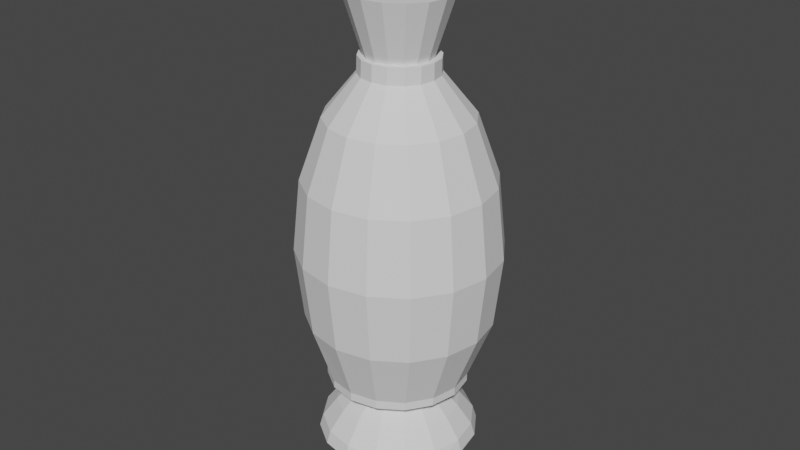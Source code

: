 # Source: bottleofsand.blend  (saved by Blender 3.5.10; exported with 4.5.12 LTS)
import bpy
from mathutils import Matrix  # noqa: F401  (used for matrix-valued properties, if any)

bpy.ops.wm.read_factory_settings(use_empty=True)
scene = bpy.context.scene
scene.name = 'Scene'

# ---- collections
col_collection = bpy.data.collections.new('Collection'); scene.collection.children.link(col_collection)

# ---- world
world_world = bpy.data.worlds.new('World'); scene.world = world_world
world_world.use_nodes = True; world_world.node_tree.nodes.clear()
_N = world_world.node_tree.nodes; _L = world_world.node_tree.links
n0 = _N.new('ShaderNodeOutputWorld'); n0.name = 'World Output'; n0.location = (300, 300)
n1 = _N.new('ShaderNodeBackground'); n1.name = 'Background'; n1.location = (10, 300)
n1.inputs[0].default_value = (0.05088, 0.05088, 0.05088, 1.0)
_L.new(n1.outputs[0], n0.inputs[0])
n0.is_active_output = True
world_world.color = (0.05088, 0.05088, 0.05088)
world_world.use_sun_shadow = False
world_world.sun_shadow_jitter_overblur = 0.0

# ---- meshes
me_cone_001 = bpy.data.meshes.new('Cone.001')
me_cone_001.from_pydata([(-1.11e-09, 0.009493, -0.0009917), (0.003633, 0.008771, -0.0009917), (0.006713, 0.006713, -0.0009917), (0.008771, 0.003633, -0.0009917), (0.009493, 4.336e-12, -0.0009917), (0.008771, -0.003633, -0.0009917), (0.006713, -0.006713, -0.0009917), (0.003633, -0.008771, -0.0009917), (-1.11e-09, -0.009493, -0.0009917), (-0.003633, -0.008771, -0.0009917), (-0.006713, -0.006713, -0.0009917), (-0.008771, -0.003633, -0.0009917), (-0.009493, 4.336e-12, -0.0009917), (-0.008771, 0.003633, -0.0009917), (-0.006713, 0.006713, -0.0009917), (-0.003633, 0.008771, -0.0009917), (0.0, 0.015, -0.015), (0.00574, 0.01386, -0.015), (0.01061, 0.01061, -0.015), (0.01386, 0.00574, -0.015), (0.015, 0.0, -0.015), (0.01386, -0.00574, -0.015), (0.01061, -0.01061, -0.015), (0.00574, -0.01386, -0.015), (0.0, -0.015, -0.015), (-0.00574, -0.01386, -0.015), (-0.01061, -0.01061, -0.015), (-0.01386, -0.00574, -0.015), (-0.015, 0.0, -0.015), (-0.01386, 0.00574, -0.015), (-0.01061, 0.01061, -0.015), (-0.00574, 0.01386, -0.015), (0.0, 0.015, -0.015), (0.00574, 0.01386, -0.015), (0.01061, 0.01061, -0.015), (0.01386, 0.00574, -0.015), (0.015, 0.0, -0.015), (0.01386, -0.00574, -0.015), (0.01061, -0.01061, -0.015), (0.00574, -0.01386, -0.015), (0.0, -0.015, -0.015), (-0.00574, -0.01386, -0.015), (-0.01061, -0.01061, -0.015), (-0.01386, -0.00574, -0.015), (-0.015, 0.0, -0.015), (-0.01386, 0.00574, -0.015), (-0.01061, 0.01061, -0.015), (-0.00574, 0.01386, -0.015), (-1.11e-09, 0.009493, -0.0009917), (0.003633, 0.008771, -0.0009917), (0.006713, 0.006713, -0.0009917), (0.008771, 0.003633, -0.0009917), (0.009493, 4.336e-12, -0.0009917), (0.008771, -0.003633, -0.0009917), (0.006713, -0.006713, -0.0009917), (0.003633, -0.008771, -0.0009917), (-1.11e-09, -0.009493, -0.0009917), (-0.003633, -0.008771, -0.0009917), (-0.006713, -0.006713, -0.0009917), (-0.008771, -0.003633, -0.0009917), (-0.009493, 4.336e-12, -0.0009917), (-0.008771, 0.003633, -0.0009917), (-0.006713, 0.006713, -0.0009917), (-0.003633, 0.008771, -0.0009917), (-1.11e-09, 0.009493, -0.0009917), (0.003633, 0.008771, -0.0009917), (0.006713, 0.006713, -0.0009917), (0.008771, 0.003633, -0.0009917), (0.009493, 4.336e-12, -0.0009917), (0.008771, -0.003633, -0.0009917), (0.006713, -0.006713, -0.0009917), (0.003633, -0.008771, -0.0009917), (-1.11e-09, -0.009493, -0.0009917), (-0.003633, -0.008771, -0.0009917), (-0.006713, -0.006713, -0.0009917), (-0.008771, -0.003633, -0.0009917), (-0.009493, 4.336e-12, -0.0009917), (-0.008771, 0.003633, -0.0009917), (-0.006713, 0.006713, -0.0009917), (-0.003633, 0.008771, -0.0009917), (-0.0001746, 0.0003028, 0.0028), (-0.0001472, 0.0003028, -0.001042), (-0.0001288, 0.01185, 0.002784), (-0.0001472, 0.01169, -0.001042), (-0.004413, 0.01099, 0.002767), (-0.004401, 0.01082, -0.001062), (-0.007998, 0.008499, 0.002745), (-0.008007, 0.008354, -0.001079), (-0.01044, 0.00466, 0.002751), (-0.01042, 0.00466, -0.001091), (-0.01129, 0.0003028, 0.002747), (-0.01126, 0.0003028, -0.001095), (-0.01048, -0.004176, 0.002846), (-0.01042, -0.004055, -0.001091), (-0.008044, -0.007935, 0.002812), (-0.008007, -0.007749, -0.001079), (-0.004412, -0.01045, 0.002934), (-0.004401, -0.01022, -0.001062), (-0.0001746, -0.01132, 0.002846), (-0.0001472, -0.01108, -0.001042), (0.004145, -0.01043, 0.002879), (0.004107, -0.01022, -0.001022), (0.007696, -0.00802, 0.002792), (0.007712, -0.007749, -0.001004), (0.01012, -0.004164, 0.002906), (0.01012, -0.004055, -0.0009926), (0.01102, 0.0002671, 0.002916), (0.01097, 0.0003028, -0.0009886), (0.01017, 0.004707, 0.002836), (0.01012, 0.00466, -0.0009927), (0.007754, 0.008486, 0.002824), (0.007712, 0.008354, -0.001004), (0.004113, 0.01098, 0.002788), (0.004106, 0.01082, -0.001021), (-0.0003108, 0.02827, 0.02676), (-0.0005523, 0.02827, 0.06067), (-0.004413, 0.01099, 0.002758), (-0.008104, 0.02007, 0.01235), (-0.01063, 0.02614, 0.02671), (-0.0116, 0.02827, 0.04366), (-0.01087, 0.02614, 0.06062), (-0.008059, 0.01988, 0.07496), (-0.008046, 0.008484, 0.002757), (-0.0148, 0.01543, 0.01231), (-0.01937, 0.02007, 0.02667), (-0.02106, 0.0217, 0.04362), (-0.01961, 0.02007, 0.06058), (-0.01474, 0.01533, 0.07494), (-0.01046, 0.004712, 0.00273), (-0.01927, 0.008474, 0.01229), (-0.02522, 0.01099, 0.02664), (-0.02739, 0.01187, 0.04359), (-0.02546, 0.01099, 0.06055), (-0.01929, 0.008359, 0.07492), (-0.01131, 0.0002734, 0.002726), (-0.02084, 0.0002734, 0.01229), (-0.02727, 0.0002734, 0.02663), (-0.02961, 0.0002734, 0.04358), (-0.02751, 0.0002734, 0.06054), (-0.02082, 3.525e-05, 0.07489), (-0.01046, -0.004165, 0.00273), (-0.01927, -0.007927, 0.01229), (-0.02522, -0.01044, 0.02664), (-0.02739, -0.01132, 0.04359), (-0.02546, -0.01044, 0.06055), (-0.01929, -0.008133, 0.07487), (-0.008036, -0.007928, 0.002741), (-0.0148, -0.01488, 0.01231), (-0.01937, -0.01952, 0.02667), (-0.02106, -0.02116, 0.04362), (-0.01961, -0.01952, 0.06058), (-0.01477, -0.01519, 0.07489), (-0.004413, -0.01044, 0.002758), (-0.008104, -0.01952, 0.01235), (-0.01063, -0.02559, 0.02671), (-0.0116, -0.02773, 0.04366), (-0.01087, -0.02559, 0.06062), (-0.008111, -0.01979, 0.07495), (-0.0001404, -0.01132, 0.002765), (-0.0002083, -0.02116, 0.01238), (-0.0003107, -0.02773, 0.02676), (-0.0004315, -0.03003, 0.04372), (-0.0005454, -0.02773, 0.06067), (-0.0002554, -0.02146, 0.07496), (0.00413, -0.01044, 0.002801), (0.007689, -0.01952, 0.01242), (0.01001, -0.02559, 0.02681), (0.01074, -0.02773, 0.04377), (0.009764, -0.02559, 0.06072), (0.007474, -0.01996, 0.07504), (0.007693, -0.00801, 0.002792), (0.01438, -0.01488, 0.01245), (0.01875, -0.01952, 0.02685), (0.0202, -0.02116, 0.04381), (0.01851, -0.01952, 0.06076), (0.01421, -0.01521, 0.07515), (0.01018, -0.004165, 0.002827), (0.01885, -0.007927, 0.01247), (0.0246, -0.01044, 0.02688), (0.02653, -0.01132, 0.04384), (0.02435, -0.01044, 0.06079), (0.01866, -0.008204, 0.07511), (0.01103, 0.0002734, 0.002832), (0.02042, 0.0002734, 0.01248), (0.02665, 0.0002735, 0.02689), (0.02875, 0.0002735, 0.04385), (0.02641, 0.0002735, 0.0608), (0.02022, 7.695e-06, 0.07508), (0.01018, 0.004712, 0.002828), (0.01885, 0.008474, 0.01247), (0.0246, 0.01099, 0.02688), (0.02653, 0.01187, 0.04384), (0.02435, 0.01099, 0.06079), (0.0187, 0.00828, 0.07503), (0.007756, 0.008475, 0.002816), (0.01438, 0.01543, 0.01245), (0.01875, 0.02007, 0.02685), (0.0202, 0.0217, 0.04381), (0.01851, 0.02007, 0.06076), (0.01421, 0.01518, 0.07508), (0.004134, 0.01099, 0.002799), (0.007687, 0.02007, 0.01242), (0.01001, 0.02614, 0.02681), (0.01074, 0.02827, 0.04377), (0.009764, 0.02614, 0.06072), (0.007522, 0.02001, 0.075), (-0.0001399, 0.01187, 0.002779), (-0.0002084, 0.0217, 0.01238), (-0.0004316, 0.03058, 0.04372), (-0.0003655, 0.02154, 0.07494), (-0.000293, 0.02148, 0.07697), (-0.000293, 0.02148, 0.07697), (-0.00814, 0.01984, 0.07693), (-0.01479, 0.01519, 0.0769), (-0.01924, 0.00822, 0.07687), (-0.02084, 7.775e-05, 0.07685), (-0.01912, -0.008234, 0.07697), (-0.01479, -0.01519, 0.0769), (-0.00814, -0.01984, 0.07693), (-0.000293, -0.02148, 0.07697), (0.007554, -0.01984, 0.077), (0.01421, -0.01519, 0.07703), (0.01865, -0.00822, 0.07706), (0.02021, 0.0, 0.07706), (0.01865, 0.00822, 0.07706), (0.01421, 0.01519, 0.07703), (0.007554, 0.01984, 0.077), (-0.00814, 0.01984, 0.07693), (-0.01479, 0.01519, 0.0769), (-0.01924, 0.00822, 0.07687), (-0.0208, 0.0, 0.07687), (-0.01924, -0.00822, 0.07687), (-0.01479, -0.01519, 0.0769), (-0.00814, -0.01984, 0.07693), (-0.000293, -0.02148, 0.07697), (0.007554, -0.01984, 0.077), (0.01421, -0.01519, 0.07703), (0.01865, -0.00822, 0.07706), (0.02021, 0.0, 0.07706), (0.01865, 0.00822, 0.07706), (0.01421, 0.01519, 0.07703), (0.007554, 0.01984, 0.077), (-0.0003472, 0.01888, 0.08457), (-0.0003231, 0.01462, 0.08118), (-0.005664, 0.01351, 0.08115), (-0.007245, 0.01744, 0.08453), (-0.01019, 0.01034, 0.08113), (-0.01309, 0.01335, 0.08451), (-0.01322, 0.005595, 0.08112), (-0.017, 0.007226, 0.08449), (-0.01428, 5.821e-11, 0.08111), (-0.01837, -2.91e-11, 0.08448), (-0.01322, -0.005595, 0.08112), (-0.017, -0.007226, 0.08449), (-0.01019, -0.01034, 0.08113), (-0.01309, -0.01335, 0.08451), (-0.005664, -0.01351, 0.08115), (-0.007245, -0.01744, 0.08453), (-0.0003231, -0.01462, 0.08118), (-0.0003472, -0.01888, 0.08457), (0.005018, -0.01351, 0.08121), (0.006551, -0.01744, 0.0846), (0.009545, -0.01034, 0.08123), (0.0124, -0.01335, 0.08463), (0.01257, -0.005595, 0.08124), (0.01631, -0.007226, 0.08465), (0.01363, 5.821e-11, 0.08125), (0.01768, -2.91e-11, 0.08465), (0.01257, 0.005595, 0.08124), (0.01631, 0.007226, 0.08465), (0.009545, 0.01034, 0.08123), (0.0124, 0.01335, 0.08463), (0.005018, 0.01351, 0.08121), (0.006551, 0.01744, 0.0846), (-0.0004015, 0.02444, 0.09219), (-0.00038, 0.02329, 0.08918), (-0.00889, 0.02152, 0.08914), (-0.009331, 0.02258, 0.09215), (-0.0161, 0.01647, 0.0891), (-0.0169, 0.01728, 0.09211), (-0.02092, 0.008915, 0.08908), (-0.02196, 0.009354, 0.09209), (-0.02262, 0.0, 0.08907), (-0.02373, 5.821e-11, 0.09208), (-0.02092, -0.008915, 0.08908), (-0.02235, -0.009438, 0.09209), (-0.0161, -0.01647, 0.0891), (-0.0169, -0.01728, 0.09211), (-0.00889, -0.02152, 0.08914), (-0.009331, -0.02258, 0.09215), (-0.00038, -0.02329, 0.08918), (-0.0004015, -0.02444, 0.09219), (0.00813, -0.02152, 0.08922), (0.008528, -0.02258, 0.09224), (0.01534, -0.01647, 0.08925), (0.0161, -0.01728, 0.09227), (0.02016, -0.008915, 0.08928), (0.02116, -0.009354, 0.0923), (0.02186, 0.0, 0.08929), (0.02293, -8.731e-11, 0.0923), (0.02016, 0.008915, 0.08928), (0.02116, 0.009354, 0.0923), (0.01534, 0.01647, 0.08925), (0.0161, 0.01728, 0.09227), (0.00813, 0.02152, 0.08922), (0.008528, 0.02258, 0.09224), (0.007554, 0.01984, 0.077), (-0.000293, 0.02148, 0.07697), (0.01421, 0.01519, 0.07703), (0.01865, 0.00822, 0.07706), (0.02021, 0.0, 0.07706), (0.01865, -0.00822, 0.07706), (0.01421, -0.01519, 0.07703), (0.007554, -0.01984, 0.077), (-0.000293, -0.02148, 0.07697), (-0.00814, -0.01984, 0.07693), (-0.01479, -0.01519, 0.0769), (-0.01924, -0.00822, 0.07687), (-0.0208, 0.0, 0.07687), (-0.01924, 0.00822, 0.07687), (-0.01479, 0.01519, 0.0769), (-0.00814, 0.01984, 0.07693), (0.007568, 0.01984, 0.07502), (-0.0002789, 0.02148, 0.07498), (0.01422, 0.01519, 0.07505), (0.01866, 0.00822, 0.07507), (0.02023, 0.0, 0.07508), (0.01866, -0.00822, 0.07507), (0.01422, -0.01519, 0.07505), (0.007568, -0.01984, 0.07502), (-0.0002789, -0.02148, 0.07498), (-0.008126, -0.01984, 0.07494), (-0.01478, -0.01519, 0.07491), (-0.01922, -0.00822, 0.07489), (-0.02078, 0.0, 0.07488), (-0.01922, 0.00822, 0.07489), (-0.01478, 0.01519, 0.07491), (-0.008126, 0.01984, 0.07494), (-0.0002789, -5.821e-11, 0.07498)], [], [(26, 27, 43, 42), (0, 1, 17, 16), (1, 2, 18, 17), (2, 3, 19, 18), (3, 4, 20, 19), (4, 5, 21, 20), (5, 6, 22, 21), (6, 7, 23, 22), (7, 8, 24, 23), (8, 9, 25, 24), (9, 10, 26, 25), (10, 11, 27, 26), (11, 12, 28, 27), (12, 13, 29, 28), (13, 14, 30, 29), (14, 15, 31, 30), (15, 0, 16, 31), (10, 9, 57, 58), (32, 33, 34, 35, 36, 37, 38, 39, 40, 41, 42, 43, 44, 45, 46, 47), (19, 20, 36, 35), (27, 28, 44, 43), (20, 21, 37, 36), (28, 29, 45, 44), (21, 22, 38, 37), (29, 30, 46, 45), (22, 23, 39, 38), (30, 31, 47, 46), (23, 24, 40, 39), (16, 17, 33, 32), (31, 16, 32, 47), (24, 25, 41, 40), (17, 18, 34, 33), (25, 26, 42, 41), (18, 19, 35, 34), (53, 52, 68, 69), (3, 2, 50, 51), (11, 10, 58, 59), (4, 3, 51, 52), (12, 11, 59, 60), (5, 4, 52, 53), (13, 12, 60, 61), (6, 5, 53, 54), (14, 13, 61, 62), (7, 6, 54, 55), (15, 14, 62, 63), (8, 7, 55, 56), (1, 0, 48, 49), (0, 15, 63, 48), (9, 8, 56, 57), (2, 1, 49, 50), (65, 64, 79, 78, 77, 76, 75, 74, 73, 72, 71, 70, 69, 68, 67, 66), (61, 60, 76, 77), (54, 53, 69, 70), (62, 61, 77, 78), (55, 54, 70, 71), (63, 62, 78, 79), (56, 55, 71, 72), (49, 48, 64, 65), (48, 63, 79, 64), (57, 56, 72, 73), (50, 49, 65, 66), (58, 57, 73, 74), (51, 50, 66, 67), (59, 58, 74, 75), (52, 51, 67, 68), (60, 59, 75, 76), (80, 82, 84), (81, 85, 83), (82, 83, 85, 84), (80, 84, 86), (81, 87, 85), (84, 85, 87, 86), (80, 86, 88), (81, 89, 87), (86, 87, 89, 88), (80, 88, 90), (81, 91, 89), (88, 89, 91, 90), (80, 90, 92), (81, 93, 91), (90, 91, 93, 92), (80, 92, 94), (81, 95, 93), (92, 93, 95, 94), (80, 94, 96), (81, 97, 95), (94, 95, 97, 96), (80, 96, 98), (81, 99, 97), (96, 97, 99, 98), (80, 98, 100), (81, 101, 99), (98, 99, 101, 100), (80, 100, 102), (81, 103, 101), (100, 101, 103, 102), (80, 102, 104), (81, 105, 103), (102, 103, 105, 104), (80, 104, 106), (81, 107, 105), (104, 105, 107, 106), (80, 106, 108), (81, 109, 107), (106, 107, 109, 108), (80, 108, 110), (81, 111, 109), (108, 109, 111, 110), (80, 110, 112), (81, 113, 111), (110, 111, 113, 112), (80, 112, 82), (81, 83, 113), (112, 113, 83, 82), (114, 207, 117, 118), (209, 115, 120, 121), (208, 114, 118, 119), (207, 206, 116, 117), (115, 208, 119, 120), (121, 120, 126, 127), (119, 118, 124, 125), (117, 116, 122, 123), (120, 119, 125, 126), (118, 117, 123, 124), (126, 125, 131, 132), (124, 123, 129, 130), (127, 126, 132, 133), (125, 124, 130, 131), (123, 122, 128, 129), (132, 131, 137, 138), (130, 129, 135, 136), (133, 132, 138, 139), (131, 130, 136, 137), (129, 128, 134, 135), (139, 138, 144, 145), (137, 136, 142, 143), (135, 134, 140, 141), (138, 137, 143, 144), (136, 135, 141, 142), (143, 142, 148, 149), (141, 140, 146, 147), (144, 143, 149, 150), (142, 141, 147, 148), (145, 144, 150, 151), (150, 149, 155, 156), (148, 147, 153, 154), (151, 150, 156, 157), (149, 148, 154, 155), (147, 146, 152, 153), (154, 153, 159, 160), (157, 156, 162, 163), (155, 154, 160, 161), (153, 152, 158, 159), (156, 155, 161, 162), (163, 162, 168, 169), (161, 160, 166, 167), (159, 158, 164, 165), (162, 161, 167, 168), (160, 159, 165, 166), (165, 164, 170, 171), (168, 167, 173, 174), (166, 165, 171, 172), (169, 168, 174, 175), (167, 166, 172, 173), (174, 173, 179, 180), (172, 171, 177, 178), (175, 174, 180, 181), (173, 172, 178, 179), (171, 170, 176, 177), (181, 180, 186, 187), (179, 178, 184, 185), (177, 176, 182, 183), (180, 179, 185, 186), (178, 177, 183, 184), (187, 186, 192, 193), (185, 184, 190, 191), (183, 182, 188, 189), (186, 185, 191, 192), (184, 183, 189, 190), (192, 191, 197, 198), (190, 189, 195, 196), (193, 192, 198, 199), (191, 190, 196, 197), (189, 188, 194, 195), (198, 197, 203, 204), (196, 195, 201, 202), (199, 198, 204, 205), (197, 196, 202, 203), (195, 194, 200, 201), (205, 204, 115, 209), (203, 202, 114, 208), (201, 200, 206, 207), (204, 203, 208, 115), (202, 201, 207, 114), (209, 121, 127, 133, 139, 145, 151, 157, 163, 169, 175, 181, 187, 193, 199, 205), (246, 244, 212, 213), (276, 245, 247, 278), (248, 246, 213, 214), (222, 221, 236, 237), (250, 248, 214, 215), (217, 216, 231, 232), (252, 250, 215, 216), (212, 211, 210, 227), (254, 252, 216, 217), (211, 226, 241, 210), (256, 254, 217, 218), (224, 223, 238, 239), (258, 256, 218, 219), (219, 218, 233, 234), (260, 258, 219, 220), (214, 213, 228, 229), (262, 260, 220, 221), (226, 225, 240, 241), (264, 262, 221, 222), (221, 220, 235, 236), (266, 264, 222, 223), (216, 215, 230, 231), (268, 266, 223, 224), (223, 222, 237, 238), (270, 268, 224, 225), (272, 270, 225, 226), (225, 224, 239, 240), (220, 219, 234, 235), (215, 214, 229, 230), (243, 272, 226, 211), (278, 247, 249, 280), (280, 249, 251, 282), (282, 251, 253, 284), (284, 253, 255, 286), (286, 255, 257, 288), (288, 257, 259, 290), (290, 259, 261, 292), (292, 261, 263, 294), (294, 263, 265, 296), (296, 265, 267, 298), (298, 267, 269, 300), (300, 269, 271, 302), (302, 271, 273, 304), (275, 242, 245, 276), (213, 212, 227, 228), (218, 217, 232, 233), (304, 273, 242, 275), (245, 242, 243, 244), (247, 245, 244, 246), (249, 247, 246, 248), (251, 249, 248, 250), (253, 251, 250, 252), (255, 253, 252, 254), (257, 255, 254, 256), (259, 257, 256, 258), (261, 259, 258, 260), (263, 261, 260, 262), (265, 263, 262, 264), (267, 265, 264, 266), (269, 267, 266, 268), (271, 269, 268, 270), (273, 271, 270, 272), (242, 273, 272, 243), (244, 243, 211, 212), (275, 276, 277, 274), (276, 278, 279, 277), (278, 280, 281, 279), (280, 282, 283, 281), (282, 284, 285, 283), (284, 286, 287, 285), (286, 288, 289, 287), (288, 290, 291, 289), (290, 292, 293, 291), (292, 294, 295, 293), (294, 296, 297, 295), (296, 298, 299, 297), (298, 300, 301, 299), (300, 302, 303, 301), (302, 304, 305, 303), (304, 275, 274, 305), (274, 277, 279, 281, 283, 285, 287, 289, 291, 293, 295, 297, 299, 301, 303, 305), (236, 235, 313, 312), (229, 228, 320, 319), (237, 236, 312, 311), (230, 229, 319, 318), (238, 237, 311, 310), (231, 230, 318, 317), (239, 238, 310, 309), (232, 231, 317, 316), (240, 239, 309, 308), (233, 232, 316, 315), (241, 240, 308, 306), (234, 233, 315, 314), (227, 210, 307, 321), (210, 241, 306, 307), (235, 234, 314, 313), (228, 227, 321, 320), (307, 306, 322, 323), (313, 314, 330, 329), (320, 321, 337, 336), (312, 313, 329, 328), (319, 320, 336, 335), (311, 312, 328, 327), (318, 319, 335, 334), (310, 311, 327, 326), (317, 318, 334, 333), (309, 310, 326, 325), (316, 317, 333, 332), (308, 309, 325, 324), (315, 316, 332, 331), (306, 308, 324, 322), (314, 315, 331, 330), (321, 307, 323, 337), (335, 336, 338), (336, 337, 338), (337, 323, 338), (323, 322, 338), (322, 324, 338), (324, 325, 338), (325, 326, 338), (326, 327, 338), (327, 328, 338), (328, 329, 338), (329, 330, 338), (330, 331, 338), (331, 332, 338), (332, 333, 338), (333, 334, 338), (334, 335, 338), (116, 206, 200, 194, 188, 182, 176, 170, 164, 158, 152, 146, 140, 134, 128, 122)])
_k = set([(121, 127), (121, 209), (127, 133), (133, 139), (139, 145), (145, 151), (151, 157), (157, 163), (163, 169), (169, 175), (175, 181), (181, 187), (187, 193), (193, 199), (199, 205), (205, 209)])
me_cone_001.attributes.new('sharp_edge', 'BOOLEAN', 'EDGE').data.foreach_set('value', [ (min(e.vertices), max(e.vertices)) in _k for e in me_cone_001.edges])
_uv = me_cone_001.uv_layers.new(name='UVMap')
_uv.uv.foreach_set('vector', [0.8263, 0.6393, 0.8283, 0.6406, 0.8283, 0.6406, 0.8263, 0.6393, 0.8579, 0.6979, 0.8351, 0.707, 0.8251, 0.6515, 0.8273, 0.6508, 0.8351, 0.707, 0.8105, 0.7065, 0.8229, 0.6512, 0.8251, 0.6515, 0.8105, 0.7065, 0.7884, 0.696, 0.8208, 0.65, 0.8229, 0.6512, 0.7884, 0.696, 0.7734, 0.6774, 0.8191, 0.6484, 0.8208, 0.65, 0.7734, 0.6774, 0.7668, 0.6551, 0.8182, 0.6462, 0.8191, 0.6484, 0.7668, 0.6551, 0.768, 0.6324, 0.8185, 0.6438, 0.8182, 0.6462, 0.768, 0.6324, 0.7771, 0.6118, 0.8198, 0.6418, 0.8185, 0.6438, 0.7771, 0.6118, 0.7932, 0.5961, 0.8217, 0.64, 0.8198, 0.6418, 0.7932, 0.5961, 0.8142, 0.5875, 0.8239, 0.6391, 0.8217, 0.64, 0.8142, 0.5875, 0.8372, 0.5874, 0.8263, 0.6393, 0.8239, 0.6391, 0.8372, 0.5874, 0.8586, 0.5963, 0.8283, 0.6406, 0.8263, 0.6393, 0.8586, 0.5963, 0.8752, 0.6128, 0.83, 0.6423, 0.8283, 0.6406, 0.8752, 0.6128, 0.8843, 0.6346, 0.8307, 0.6446, 0.83, 0.6423, 0.8843, 0.6346, 0.8843, 0.6586, 0.8303, 0.6469, 0.8307, 0.6446, 0.8843, 0.6586, 0.8751, 0.6808, 0.8289, 0.649, 0.8303, 0.6469, 0.8751, 0.6808, 0.8579, 0.6979, 0.8273, 0.6508, 0.8289, 0.649, 0.8372, 0.5874, 0.8142, 0.5875, 0.8142, 0.5874, 0.8372, 0.5874, 0.8273, 0.6508, 0.8251, 0.6515, 0.8229, 0.6512, 0.8208, 0.65, 0.8191, 0.6484, 0.8182, 0.6462, 0.8185, 0.6438, 0.8198, 0.6418, 0.8217, 0.64, 0.8239, 0.6391, 0.8263, 0.6393, 0.8283, 0.6406, 0.83, 0.6423, 0.8306, 0.6446, 0.8303, 0.6469, 0.8289, 0.649, 0.8208, 0.65, 0.8191, 0.6484, 0.8191, 0.6484, 0.8208, 0.65, 0.8283, 0.6406, 0.83, 0.6423, 0.83, 0.6423, 0.8283, 0.6406, 0.8191, 0.6484, 0.8182, 0.6462, 0.8182, 0.6462, 0.8191, 0.6484, 0.83, 0.6423, 0.8307, 0.6446, 0.8306, 0.6446, 0.83, 0.6423, 0.8182, 0.6462, 0.8185, 0.6438, 0.8185, 0.6438, 0.8182, 0.6462, 0.8307, 0.6446, 0.8303, 0.6469, 0.8303, 0.6469, 0.8306, 0.6446, 0.8185, 0.6438, 0.8198, 0.6418, 0.8198, 0.6418, 0.8185, 0.6438, 0.8303, 0.6469, 0.8289, 0.649, 0.8289, 0.649, 0.8303, 0.6469, 0.8198, 0.6418, 0.8217, 0.64, 0.8217, 0.64, 0.8198, 0.6418, 0.8273, 0.6508, 0.8251, 0.6515, 0.8251, 0.6515, 0.8273, 0.6508, 0.8289, 0.649, 0.8273, 0.6508, 0.8273, 0.6508, 0.8289, 0.649, 0.8217, 0.64, 0.8239, 0.6391, 0.8239, 0.6391, 0.8217, 0.64, 0.8251, 0.6515, 0.8229, 0.6512, 0.8229, 0.6512, 0.8251, 0.6515, 0.8239, 0.6391, 0.8263, 0.6393, 0.8263, 0.6393, 0.8239, 0.6391, 0.8229, 0.6512, 0.8208, 0.65, 0.8208, 0.65, 0.8229, 0.6512, 0.7668, 0.6551, 0.7733, 0.6774, 0.7733, 0.6774, 0.7668, 0.6551, 0.7884, 0.696, 0.8105, 0.7065, 0.8105, 0.7065, 0.7884, 0.696, 0.8586, 0.5963, 0.8372, 0.5874, 0.8372, 0.5874, 0.8587, 0.5963, 0.7734, 0.6774, 0.7884, 0.696, 0.7884, 0.696, 0.7733, 0.6774, 0.8752, 0.6128, 0.8586, 0.5963, 0.8587, 0.5963, 0.8752, 0.6128, 0.7668, 0.6551, 0.7734, 0.6774, 0.7733, 0.6774, 0.7668, 0.6551, 0.8843, 0.6346, 0.8752, 0.6128, 0.8752, 0.6128, 0.8843, 0.6346, 0.768, 0.6324, 0.7668, 0.6551, 0.7668, 0.6551, 0.7679, 0.6324, 0.8843, 0.6586, 0.8843, 0.6346, 0.8843, 0.6346, 0.8843, 0.6586, 0.7771, 0.6118, 0.768, 0.6324, 0.7679, 0.6324, 0.7771, 0.6118, 0.8751, 0.6808, 0.8843, 0.6586, 0.8843, 0.6586, 0.8751, 0.6808, 0.7932, 0.5961, 0.7771, 0.6118, 0.7771, 0.6118, 0.7931, 0.5961, 0.8351, 0.707, 0.8579, 0.6979, 0.8579, 0.6979, 0.8351, 0.7071, 0.8579, 0.6979, 0.8751, 0.6808, 0.8751, 0.6808, 0.8579, 0.6979, 0.8142, 0.5875, 0.7932, 0.5961, 0.7931, 0.5961, 0.8142, 0.5874, 0.8105, 0.7065, 0.8351, 0.707, 0.8351, 0.7071, 0.8105, 0.7065, 0.6695, 0.7876, 0.676, 0.794, 0.6795, 0.8025, 0.6795, 0.8116, 0.676, 0.82, 0.6695, 0.8265, 0.6611, 0.83, 0.6519, 0.83, 0.6435, 0.8265, 0.637, 0.82, 0.6335, 0.8116, 0.6335, 0.8025, 0.637, 0.794, 0.6435, 0.7876, 0.6519, 0.7841, 0.6611, 0.7841, 0.8843, 0.6346, 0.8752, 0.6128, 0.8753, 0.6127, 0.8844, 0.6346, 0.7679, 0.6324, 0.7668, 0.6551, 0.7668, 0.6551, 0.7679, 0.6324, 0.8843, 0.6586, 0.8843, 0.6346, 0.8844, 0.6346, 0.8844, 0.6586, 0.7771, 0.6118, 0.7679, 0.6324, 0.7679, 0.6324, 0.777, 0.6118, 0.8751, 0.6808, 0.8843, 0.6586, 0.8844, 0.6586, 0.8751, 0.6808, 0.7931, 0.5961, 0.7771, 0.6118, 0.777, 0.6118, 0.7931, 0.596, 0.8351, 0.7071, 0.8579, 0.6979, 0.8579, 0.6979, 0.8351, 0.7071, 0.8579, 0.6979, 0.8751, 0.6808, 0.8751, 0.6808, 0.8579, 0.6979, 0.8142, 0.5874, 0.7931, 0.5961, 0.7931, 0.596, 0.8142, 0.5874, 0.8105, 0.7065, 0.8351, 0.7071, 0.8351, 0.7071, 0.8105, 0.7065, 0.8372, 0.5874, 0.8142, 0.5874, 0.8142, 0.5874, 0.8372, 0.5874, 0.7884, 0.696, 0.8105, 0.7065, 0.8105, 0.7065, 0.7883, 0.6961, 0.8587, 0.5963, 0.8372, 0.5874, 0.8372, 0.5874, 0.8587, 0.5962, 0.7733, 0.6774, 0.7884, 0.696, 0.7883, 0.6961, 0.7733, 0.6774, 0.8752, 0.6128, 0.8587, 0.5963, 0.8587, 0.5962, 0.8753, 0.6127, 0.8121, 0.2339, 0.8184, 0.2585, 0.8086, 0.2593, 0.8028, 0.355, 0.7875, 0.3315, 0.7974, 0.3274, 0.8184, 0.2585, 0.8213, 0.27, 0.8064, 0.27, 0.8086, 0.2593, 0.8121, 0.2339, 0.8086, 0.2593, 0.7994, 0.256, 0.8028, 0.355, 0.78, 0.3392, 0.7875, 0.3315, 0.8086, 0.2593, 0.8064, 0.27, 0.7934, 0.2645, 0.7994, 0.256, 0.8121, 0.2339, 0.7994, 0.256, 0.7918, 0.2492, 0.8028, 0.355, 0.7759, 0.3493, 0.78, 0.3392, 0.7994, 0.256, 0.7934, 0.2645, 0.7839, 0.2551, 0.7918, 0.2492, 0.8121, 0.2339, 0.7918, 0.2492, 0.7876, 0.2401, 0.8028, 0.355, 0.7759, 0.3602, 0.7759, 0.3493, 0.7918, 0.2492, 0.7839, 0.2551, 0.7776, 0.2432, 0.7876, 0.2401, 0.8121, 0.2339, 0.7876, 0.2401, 0.787, 0.2298, 0.8028, 0.355, 0.78, 0.3704, 0.7759, 0.3602, 0.7876, 0.2401, 0.7776, 0.2432, 0.7759, 0.2292, 0.787, 0.2298, 0.8121, 0.2339, 0.787, 0.2298, 0.7902, 0.2201, 0.8028, 0.355, 0.7875, 0.3782, 0.78, 0.3704, 0.787, 0.2298, 0.7759, 0.2292, 0.7798, 0.215, 0.7902, 0.2201, 0.8121, 0.2339, 0.7902, 0.2201, 0.7972, 0.2129, 0.8028, 0.355, 0.7974, 0.3825, 0.7875, 0.3782, 0.7902, 0.2201, 0.7798, 0.215, 0.7895, 0.2028, 0.7972, 0.2129, 0.8121, 0.2339, 0.7972, 0.2129, 0.806, 0.2084, 0.8028, 0.355, 0.8081, 0.3826, 0.7974, 0.3825, 0.7972, 0.2129, 0.7895, 0.2028, 0.8038, 0.197, 0.806, 0.2084, 0.8121, 0.2339, 0.806, 0.2084, 0.8159, 0.2082, 0.8028, 0.355, 0.818, 0.3785, 0.8081, 0.3826, 0.806, 0.2084, 0.8038, 0.197, 0.8185, 0.1973, 0.8159, 0.2082, 0.8121, 0.2339, 0.8159, 0.2082, 0.825, 0.2115, 0.8028, 0.355, 0.8256, 0.3708, 0.818, 0.3785, 0.8159, 0.2082, 0.8185, 0.1973, 0.8316, 0.2031, 0.825, 0.2115, 0.8121, 0.2339, 0.825, 0.2115, 0.8322, 0.2188, 0.8028, 0.355, 0.8297, 0.3607, 0.8256, 0.3708, 0.825, 0.2115, 0.8316, 0.2031, 0.8414, 0.2132, 0.8322, 0.2188, 0.8121, 0.2339, 0.8322, 0.2188, 0.8364, 0.2279, 0.8028, 0.355, 0.8297, 0.3498, 0.8297, 0.3607, 0.8322, 0.2188, 0.8414, 0.2132, 0.8465, 0.226, 0.8364, 0.2279, 0.8121, 0.2339, 0.8364, 0.2279, 0.8371, 0.2379, 0.8028, 0.355, 0.8256, 0.3396, 0.8297, 0.3498, 0.8364, 0.2279, 0.8465, 0.226, 0.8467, 0.2392, 0.8371, 0.2379, 0.8121, 0.2339, 0.8371, 0.2379, 0.8337, 0.2471, 0.8028, 0.355, 0.818, 0.3318, 0.8256, 0.3396, 0.8371, 0.2379, 0.8467, 0.2392, 0.8429, 0.2519, 0.8337, 0.2471, 0.8121, 0.2339, 0.8337, 0.2471, 0.8272, 0.2545, 0.8028, 0.355, 0.8081, 0.3275, 0.818, 0.3318, 0.8337, 0.2471, 0.8429, 0.2519, 0.8343, 0.2628, 0.8272, 0.2545, 0.8121, 0.2339, 0.8272, 0.2545, 0.8184, 0.2585, 0.8028, 0.355, 0.7974, 0.3274, 0.8081, 0.3275, 0.8272, 0.2545, 0.8343, 0.2628, 0.8213, 0.27, 0.8184, 0.2585, 0.6371, 0.184, 0.6371, 0.1711, 0.6447, 0.1725, 0.6409, 0.1845, 0.637, 0.193, 0.6371, 0.1915, 0.6381, 0.1918, 0.6375, 0.1931, 0.6371, 0.1891, 0.6371, 0.184, 0.6409, 0.1845, 0.639, 0.1895, 0.6371, 0.1711, 0.6368, 0.0003162, 0.7052, 0.03061, 0.6447, 0.1725, 0.6371, 0.1915, 0.6371, 0.1891, 0.639, 0.1895, 0.6381, 0.1918, 0.6375, 0.1931, 0.6381, 0.1918, 0.639, 0.1925, 0.638, 0.1935, 0.639, 0.1895, 0.6409, 0.1845, 0.6443, 0.1869, 0.6408, 0.1906, 0.6447, 0.1725, 0.7052, 0.03061, 0.7524, 0.08008, 0.6525, 0.1769, 0.6381, 0.1918, 0.639, 0.1895, 0.6408, 0.1906, 0.639, 0.1925, 0.6409, 0.1845, 0.6447, 0.1725, 0.6525, 0.1769, 0.6443, 0.1869, 0.639, 0.1925, 0.6408, 0.1906, 0.642, 0.1925, 0.6396, 0.1935, 0.6443, 0.1869, 0.6525, 0.1769, 0.6583, 0.1847, 0.6466, 0.1905, 0.638, 0.1935, 0.639, 0.1925, 0.6396, 0.1935, 0.6383, 0.1941, 0.6408, 0.1906, 0.6443, 0.1869, 0.6466, 0.1905, 0.642, 0.1925, 0.6525, 0.1769, 0.7524, 0.08008, 0.7752, 0.1385, 0.6583, 0.1847, 0.6396, 0.1935, 0.642, 0.1925, 0.6425, 0.1947, 0.6398, 0.1947, 0.6466, 0.1905, 0.6583, 0.1847, 0.6602, 0.1947, 0.6474, 0.1947, 0.6383, 0.1941, 0.6396, 0.1935, 0.6398, 0.1947, 0.6384, 0.1948, 0.642, 0.1925, 0.6466, 0.1905, 0.6474, 0.1947, 0.6425, 0.1947, 0.6583, 0.1847, 0.7752, 0.1385, 0.7737, 0.1949, 0.6602, 0.1947, 0.6384, 0.1948, 0.6398, 0.1947, 0.6396, 0.1959, 0.6383, 0.1955, 0.6425, 0.1947, 0.6474, 0.1947, 0.6466, 0.199, 0.642, 0.197, 0.6602, 0.1947, 0.7737, 0.1949, 0.7752, 0.2515, 0.6583, 0.2048, 0.6398, 0.1947, 0.6425, 0.1947, 0.642, 0.197, 0.6396, 0.1959, 0.6474, 0.1947, 0.6602, 0.1947, 0.6583, 0.2048, 0.6466, 0.199, 0.642, 0.197, 0.6466, 0.199, 0.6443, 0.2026, 0.6407, 0.1988, 0.6583, 0.2048, 0.7752, 0.2515, 0.7526, 0.3101, 0.6525, 0.2125, 0.6396, 0.1959, 0.642, 0.197, 0.6407, 0.1988, 0.639, 0.197, 0.6466, 0.199, 0.6583, 0.2048, 0.6525, 0.2125, 0.6443, 0.2026, 0.6383, 0.1955, 0.6396, 0.1959, 0.639, 0.197, 0.6379, 0.196, 0.639, 0.197, 0.6407, 0.1988, 0.639, 0.2, 0.6381, 0.1977, 0.6443, 0.2026, 0.6525, 0.2125, 0.6447, 0.2169, 0.6409, 0.2049, 0.6379, 0.196, 0.639, 0.197, 0.6381, 0.1977, 0.6375, 0.1964, 0.6407, 0.1988, 0.6443, 0.2026, 0.6409, 0.2049, 0.639, 0.2, 0.6525, 0.2125, 0.7526, 0.3101, 0.7049, 0.3596, 0.6447, 0.2169, 0.6409, 0.2049, 0.6447, 0.2169, 0.6371, 0.2183, 0.6371, 0.2054, 0.6375, 0.1964, 0.6381, 0.1977, 0.637, 0.1979, 0.6369, 0.1965, 0.639, 0.2, 0.6409, 0.2049, 0.6371, 0.2054, 0.6371, 0.2004, 0.6447, 0.2169, 0.7049, 0.3596, 0.6362, 0.3901, 0.6371, 0.2183, 0.6381, 0.1977, 0.639, 0.2, 0.6371, 0.2004, 0.637, 0.1979, 0.6369, 0.1965, 0.637, 0.1979, 0.6359, 0.1978, 0.6364, 0.1964, 0.6371, 0.2004, 0.6371, 0.2054, 0.6333, 0.2048, 0.6351, 0.2001, 0.6371, 0.2183, 0.6362, 0.3901, 0.568, 0.3584, 0.6296, 0.2169, 0.637, 0.1979, 0.6371, 0.2004, 0.6351, 0.2001, 0.6359, 0.1978, 0.6371, 0.2054, 0.6371, 0.2183, 0.6296, 0.2169, 0.6333, 0.2048, 0.6296, 0.2169, 0.568, 0.3584, 0.5227, 0.3099, 0.6219, 0.2126, 0.6359, 0.1978, 0.6351, 0.2001, 0.6333, 0.1989, 0.635, 0.1971, 0.6333, 0.2048, 0.6296, 0.2169, 0.6219, 0.2126, 0.6299, 0.2026, 0.6364, 0.1964, 0.6359, 0.1978, 0.635, 0.1971, 0.6359, 0.196, 0.6351, 0.2001, 0.6333, 0.2048, 0.6299, 0.2026, 0.6333, 0.1989, 0.635, 0.1971, 0.6333, 0.1989, 0.6321, 0.1971, 0.6344, 0.196, 0.6299, 0.2026, 0.6219, 0.2126, 0.6159, 0.2049, 0.6275, 0.1991, 0.6359, 0.196, 0.635, 0.1971, 0.6344, 0.196, 0.6356, 0.1955, 0.6333, 0.1989, 0.6299, 0.2026, 0.6275, 0.1991, 0.6321, 0.1971, 0.6219, 0.2126, 0.5227, 0.3099, 0.5003, 0.2503, 0.6159, 0.2049, 0.6356, 0.1955, 0.6344, 0.196, 0.6342, 0.1947, 0.6355, 0.1948, 0.6321, 0.1971, 0.6275, 0.1991, 0.6268, 0.1947, 0.6316, 0.1947, 0.6159, 0.2049, 0.5003, 0.2503, 0.502, 0.1947, 0.614, 0.1948, 0.6344, 0.196, 0.6321, 0.1971, 0.6316, 0.1947, 0.6342, 0.1947, 0.6275, 0.1991, 0.6159, 0.2049, 0.614, 0.1948, 0.6268, 0.1947, 0.6355, 0.1948, 0.6342, 0.1947, 0.6344, 0.1935, 0.6357, 0.1941, 0.6316, 0.1947, 0.6268, 0.1947, 0.6275, 0.1904, 0.6321, 0.1924, 0.614, 0.1948, 0.502, 0.1947, 0.5004, 0.139, 0.6159, 0.1846, 0.6342, 0.1947, 0.6316, 0.1947, 0.6321, 0.1924, 0.6344, 0.1935, 0.6268, 0.1947, 0.614, 0.1948, 0.6159, 0.1846, 0.6275, 0.1904, 0.6344, 0.1935, 0.6321, 0.1924, 0.6333, 0.1906, 0.635, 0.1925, 0.6275, 0.1904, 0.6159, 0.1846, 0.6218, 0.1768, 0.6299, 0.1869, 0.6357, 0.1941, 0.6344, 0.1935, 0.635, 0.1925, 0.636, 0.1935, 0.6321, 0.1924, 0.6275, 0.1904, 0.6299, 0.1869, 0.6333, 0.1906, 0.6159, 0.1846, 0.5004, 0.139, 0.5223, 0.08112, 0.6218, 0.1768, 0.635, 0.1925, 0.6333, 0.1906, 0.6351, 0.1894, 0.636, 0.1917, 0.6299, 0.1869, 0.6218, 0.1768, 0.6296, 0.1725, 0.6333, 0.1847, 0.636, 0.1935, 0.635, 0.1925, 0.636, 0.1917, 0.6364, 0.1931, 0.6333, 0.1906, 0.6299, 0.1869, 0.6333, 0.1847, 0.6351, 0.1894, 0.6218, 0.1768, 0.5223, 0.08112, 0.5688, 0.03157, 0.6296, 0.1725, 0.6364, 0.1931, 0.636, 0.1917, 0.6371, 0.1915, 0.637, 0.193, 0.6351, 0.1894, 0.6333, 0.1847, 0.6371, 0.184, 0.6371, 0.1891, 0.6296, 0.1725, 0.5688, 0.03157, 0.6368, 0.0003162, 0.6371, 0.1711, 0.636, 0.1917, 0.6351, 0.1894, 0.6371, 0.1891, 0.6371, 0.1915, 0.6333, 0.1847, 0.6296, 0.1725, 0.6371, 0.1711, 0.6371, 0.184, 0.637, 0.193, 0.6375, 0.1931, 0.638, 0.1935, 0.6383, 0.1941, 0.6384, 0.1948, 0.6383, 0.1955, 0.6379, 0.196, 0.6375, 0.1964, 0.6369, 0.1965, 0.6364, 0.1964, 0.6359, 0.196, 0.6356, 0.1955, 0.6355, 0.1948, 0.6357, 0.1941, 0.636, 0.1935, 0.6364, 0.1931, 0.05179, 0.6176, 0.1176, 0.5518, 0.1461, 0.5945, 0.09454, 0.6461, 0.7759, 0.1964, 0.7759, 0.0003162, 0.8422, 0.0003162, 0.8422, 0.1964, 0.01619, 0.7035, 0.05179, 0.6176, 0.09454, 0.6461, 0.06662, 0.7135, 0.4334, 0.7865, 0.4055, 0.8539, 0.4055, 0.8539, 0.4334, 0.7865, 0.01619, 0.7965, 0.01619, 0.7035, 0.06662, 0.7135, 0.06662, 0.7865, 0.1461, 0.9055, 0.09454, 0.8539, 0.09454, 0.8539, 0.1461, 0.9055, 0.05179, 0.8824, 0.01619, 0.7965, 0.06662, 0.7865, 0.09454, 0.8539, 0.1461, 0.5945, 0.2135, 0.5666, 0.2135, 0.5666, 0.1461, 0.5945, 0.1176, 0.9482, 0.05179, 0.8824, 0.09454, 0.8539, 0.1461, 0.9055, 0.2135, 0.5666, 0.2865, 0.5666, 0.2865, 0.5666, 0.2135, 0.5666, 0.2035, 0.9838, 0.1176, 0.9482, 0.1461, 0.9055, 0.2135, 0.9334, 0.4055, 0.6461, 0.4334, 0.7135, 0.4334, 0.7135, 0.4055, 0.6461, 0.2965, 0.9838, 0.2035, 0.9838, 0.2135, 0.9334, 0.2865, 0.9334, 0.2865, 0.9334, 0.2135, 0.9334, 0.2135, 0.9334, 0.2865, 0.9334, 0.3824, 0.9482, 0.2965, 0.9838, 0.2865, 0.9334, 0.3539, 0.9055, 0.06662, 0.7135, 0.09454, 0.6461, 0.09454, 0.6461, 0.06662, 0.7135, 0.4482, 0.8824, 0.3824, 0.9482, 0.3539, 0.9055, 0.4055, 0.8539, 0.2865, 0.5666, 0.3539, 0.5945, 0.3539, 0.5945, 0.2865, 0.5666, 0.4838, 0.7965, 0.4482, 0.8824, 0.4055, 0.8539, 0.4334, 0.7865, 0.4055, 0.8539, 0.3539, 0.9055, 0.3539, 0.9055, 0.4055, 0.8539, 0.4838, 0.7035, 0.4838, 0.7965, 0.4334, 0.7865, 0.4334, 0.7135, 0.09454, 0.8539, 0.06662, 0.7865, 0.06662, 0.7865, 0.09454, 0.8539, 0.4482, 0.6176, 0.4838, 0.7035, 0.4334, 0.7135, 0.4055, 0.6461, 0.4334, 0.7135, 0.4334, 0.7865, 0.4334, 0.7865, 0.4334, 0.7135, 0.3824, 0.5518, 0.4482, 0.6176, 0.4055, 0.6461, 0.3539, 0.5945, 0.2965, 0.5162, 0.3824, 0.5518, 0.3539, 0.5945, 0.2865, 0.5666, 0.3539, 0.5945, 0.4055, 0.6461, 0.4055, 0.6461, 0.3539, 0.5945, 0.3539, 0.9055, 0.2865, 0.9334, 0.2865, 0.9334, 0.3539, 0.9055, 0.06662, 0.7865, 0.06662, 0.7135, 0.06662, 0.7135, 0.06662, 0.7865, 0.2035, 0.5162, 0.2965, 0.5162, 0.2865, 0.5666, 0.2135, 0.5666, 0.8337, 0.9038, 0.8337, 0.7077, 0.9, 0.7077, 0.9, 0.9038, 0.7668, 0.9038, 0.7668, 0.7077, 0.8331, 0.7077, 0.8331, 0.9038, 0.9006, 0.9038, 0.9006, 0.7077, 0.9669, 0.7077, 0.9669, 0.9038, 0.5003, 0.7834, 0.5003, 0.5874, 0.5666, 0.5874, 0.5666, 0.7834, 0.5666, 0.7834, 0.5666, 0.5874, 0.6329, 0.5874, 0.6329, 0.7834, 0.6335, 0.7834, 0.6335, 0.5874, 0.6998, 0.5874, 0.6998, 0.7834, 0.6998, 0.7834, 0.6998, 0.5874, 0.7661, 0.5874, 0.7661, 0.7834, 0.5003, 0.5868, 0.5003, 0.3907, 0.5666, 0.3907, 0.5666, 0.5868, 0.5666, 0.5868, 0.5666, 0.3907, 0.6329, 0.3907, 0.6329, 0.5868, 0.7668, 0.5868, 0.7668, 0.3907, 0.8331, 0.3907, 0.8331, 0.5868, 0.8331, 0.5868, 0.8331, 0.3907, 0.8994, 0.3907, 0.8994, 0.5868, 0.6335, 0.5868, 0.6335, 0.3907, 0.6998, 0.3907, 0.6998, 0.5868, 0.6998, 0.5868, 0.6998, 0.3907, 0.7661, 0.3907, 0.7661, 0.5868, 0.9, 0.5868, 0.9, 0.3907, 0.9663, 0.3907, 0.9663, 0.5868, 0.09454, 0.6461, 0.1461, 0.5945, 0.1461, 0.5945, 0.09454, 0.6461, 0.2135, 0.9334, 0.1461, 0.9055, 0.1461, 0.9055, 0.2135, 0.9334, 0.8428, 0.1964, 0.8428, 0.0003162, 0.9091, 0.0003162, 0.9091, 0.1964, 0.1086, 0.5383, 0.2003, 0.5003, 0.2035, 0.5162, 0.1176, 0.5518, 0.03833, 0.6086, 0.1086, 0.5383, 0.1176, 0.5518, 0.05179, 0.6176, 0.0003162, 0.7003, 0.03833, 0.6086, 0.05179, 0.6176, 0.01619, 0.7035, 0.0003162, 0.7997, 0.0003162, 0.7003, 0.01619, 0.7035, 0.01619, 0.7965, 0.03833, 0.8914, 0.0003162, 0.7997, 0.01619, 0.7965, 0.05179, 0.8824, 0.1086, 0.9617, 0.03833, 0.8914, 0.05179, 0.8824, 0.1176, 0.9482, 0.2003, 0.9997, 0.1086, 0.9617, 0.1176, 0.9482, 0.2035, 0.9838, 0.2997, 0.9997, 0.2003, 0.9997, 0.2035, 0.9838, 0.2965, 0.9838, 0.3914, 0.9617, 0.2997, 0.9997, 0.2965, 0.9838, 0.3824, 0.9482, 0.4617, 0.8914, 0.3914, 0.9617, 0.3824, 0.9482, 0.4482, 0.8824, 0.4997, 0.7997, 0.4617, 0.8914, 0.4482, 0.8824, 0.4838, 0.7965, 0.4997, 0.7003, 0.4997, 0.7997, 0.4838, 0.7965, 0.4838, 0.7035, 0.4617, 0.6086, 0.4997, 0.7003, 0.4838, 0.7035, 0.4482, 0.6176, 0.3914, 0.5383, 0.4617, 0.6086, 0.4482, 0.6176, 0.3824, 0.5518, 0.2997, 0.5003, 0.3914, 0.5383, 0.3824, 0.5518, 0.2965, 0.5162, 0.2003, 0.5003, 0.2997, 0.5003, 0.2965, 0.5162, 0.2035, 0.5162, 0.1176, 0.5518, 0.2035, 0.5162, 0.2135, 0.5666, 0.1461, 0.5945, 0.1141, 0.464, 0.1948, 0.4974, 0.2085, 0.4587, 0.1318, 0.4269, 0.2064, 0.4997, 0.2936, 0.4997, 0.2915, 0.4587, 0.2085, 0.4587, 0.3052, 0.4974, 0.3859, 0.464, 0.3682, 0.4269, 0.2915, 0.4587, 0.3957, 0.4574, 0.4574, 0.3957, 0.4269, 0.3682, 0.3682, 0.4269, 0.464, 0.3859, 0.4974, 0.3052, 0.4587, 0.2915, 0.4269, 0.3682, 0.4997, 0.2936, 0.4997, 0.2064, 0.4587, 0.2085, 0.4587, 0.2915, 0.4974, 0.1948, 0.464, 0.1141, 0.4269, 0.1318, 0.4587, 0.2085, 0.4574, 0.1043, 0.3957, 0.04259, 0.3682, 0.07309, 0.4269, 0.1318, 0.3859, 0.03602, 0.3052, 0.002624, 0.2915, 0.04132, 0.3682, 0.07309, 0.2936, 0.0003162, 0.2064, 0.0003162, 0.2085, 0.04132, 0.2915, 0.04132, 0.1948, 0.002624, 0.1141, 0.03602, 0.1318, 0.07309, 0.2085, 0.04132, 0.1043, 0.04259, 0.04259, 0.1043, 0.07309, 0.1318, 0.1318, 0.07309, 0.03602, 0.1141, 0.002624, 0.1948, 0.04132, 0.2085, 0.07309, 0.1318, 0.0003163, 0.2064, 0.0003162, 0.2936, 0.04132, 0.2915, 0.04132, 0.2085, 0.002624, 0.3052, 0.03602, 0.3859, 0.07309, 0.3682, 0.04132, 0.2915, 0.04259, 0.3957, 0.1043, 0.4574, 0.1318, 0.4269, 0.07309, 0.3682, 0.1318, 0.4269, 0.2085, 0.4587, 0.2915, 0.4587, 0.3682, 0.4269, 0.4269, 0.3682, 0.4587, 0.2915, 0.4587, 0.2085, 0.4269, 0.1318, 0.3682, 0.07309, 0.2915, 0.04132, 0.2085, 0.04132, 0.1318, 0.07309, 0.07309, 0.1318, 0.04132, 0.2085, 0.04132, 0.2915, 0.07309, 0.3682, 0.4055, 0.8539, 0.3539, 0.9055, 0.3539, 0.9055, 0.4055, 0.8539, 0.06662, 0.7135, 0.09454, 0.6461, 0.09454, 0.6461, 0.06662, 0.7135, 0.4334, 0.7865, 0.4055, 0.8539, 0.4055, 0.8539, 0.4334, 0.7865, 0.06662, 0.7865, 0.06662, 0.7135, 0.06662, 0.7135, 0.06662, 0.7865, 0.4334, 0.7135, 0.4334, 0.7865, 0.4334, 0.7865, 0.4334, 0.7135, 0.09454, 0.8539, 0.06662, 0.7865, 0.06662, 0.7865, 0.09454, 0.8539, 0.4055, 0.6461, 0.4334, 0.7135, 0.4334, 0.7135, 0.4055, 0.6461, 0.1461, 0.9055, 0.09454, 0.8539, 0.09454, 0.8539, 0.1461, 0.9055, 0.3539, 0.5945, 0.4055, 0.6461, 0.4055, 0.6461, 0.3539, 0.5945, 0.2135, 0.9334, 0.1461, 0.9055, 0.1461, 0.9055, 0.2135, 0.9334, 0.2865, 0.5666, 0.3539, 0.5945, 0.3539, 0.5945, 0.2865, 0.5666, 0.2865, 0.9334, 0.2135, 0.9334, 0.2135, 0.9334, 0.2865, 0.9334, 0.1461, 0.5945, 0.2135, 0.5666, 0.2135, 0.5666, 0.1461, 0.5945, 0.2135, 0.5666, 0.2865, 0.5666, 0.2865, 0.5666, 0.2135, 0.5666, 0.3539, 0.9055, 0.2865, 0.9334, 0.2865, 0.9334, 0.3539, 0.9055, 0.09454, 0.6461, 0.1461, 0.5945, 0.1461, 0.5945, 0.09454, 0.6461, 0.2135, 0.5666, 0.2865, 0.5666, 0.2865, 0.5666, 0.2135, 0.5666, 0.3539, 0.9055, 0.2865, 0.9334, 0.2865, 0.9334, 0.3539, 0.9055, 0.09454, 0.6461, 0.1461, 0.5945, 0.1461, 0.5945, 0.09454, 0.6461, 0.4055, 0.8539, 0.3539, 0.9055, 0.3539, 0.9055, 0.4055, 0.8539, 0.06662, 0.7135, 0.09454, 0.6461, 0.09454, 0.6461, 0.06662, 0.7135, 0.4334, 0.7865, 0.4055, 0.8539, 0.4055, 0.8539, 0.4334, 0.7865, 0.06662, 0.7865, 0.06662, 0.7135, 0.06662, 0.7135, 0.06662, 0.7865, 0.4334, 0.7135, 0.4334, 0.7865, 0.4334, 0.7865, 0.4334, 0.7135, 0.09454, 0.8539, 0.06662, 0.7865, 0.06662, 0.7865, 0.09454, 0.8539, 0.4055, 0.6461, 0.4334, 0.7135, 0.4334, 0.7135, 0.4055, 0.6461, 0.1461, 0.9055, 0.09454, 0.8539, 0.09454, 0.8539, 0.1461, 0.9055, 0.3539, 0.5945, 0.4055, 0.6461, 0.4055, 0.6461, 0.3539, 0.5945, 0.2135, 0.9334, 0.1461, 0.9055, 0.1461, 0.9055, 0.2135, 0.9334, 0.2865, 0.5666, 0.3539, 0.5945, 0.3539, 0.5945, 0.2865, 0.5666, 0.2865, 0.9334, 0.2135, 0.9334, 0.2135, 0.9334, 0.2865, 0.9334, 0.1461, 0.5945, 0.2135, 0.5666, 0.2135, 0.5666, 0.1461, 0.5945, 0.06662, 0.7135, 0.09454, 0.6461, 0.25, 0.75, 0.09454, 0.6461, 0.1461, 0.5945, 0.25, 0.75, 0.1461, 0.5945, 0.2135, 0.5666, 0.25, 0.75, 0.2135, 0.5666, 0.2865, 0.5666, 0.25, 0.75, 0.2865, 0.5666, 0.3539, 0.5945, 0.25, 0.75, 0.3539, 0.5945, 0.4055, 0.6461, 0.25, 0.75, 0.4055, 0.6461, 0.4334, 0.7135, 0.25, 0.75, 0.4334, 0.7135, 0.4334, 0.7865, 0.25, 0.75, 0.4334, 0.7865, 0.4055, 0.8539, 0.25, 0.75, 0.4055, 0.8539, 0.3539, 0.9055, 0.25, 0.75, 0.3539, 0.9055, 0.2865, 0.9334, 0.25, 0.75, 0.2865, 0.9334, 0.2135, 0.9334, 0.25, 0.75, 0.2135, 0.9334, 0.1461, 0.9055, 0.25, 0.75, 0.1461, 0.9055, 0.09454, 0.8539, 0.25, 0.75, 0.09454, 0.8539, 0.06662, 0.7865, 0.25, 0.75, 0.06662, 0.7865, 0.06662, 0.7135, 0.25, 0.75, 0.7975, 0.2708, 0.8083, 0.2706, 0.8182, 0.2748, 0.8258, 0.2825, 0.83, 0.2928, 0.83, 0.3039, 0.8258, 0.3143, 0.818, 0.3224, 0.8083, 0.3266, 0.7975, 0.3268, 0.7876, 0.3227, 0.78, 0.3149, 0.7759, 0.3047, 0.7759, 0.2935, 0.78, 0.2832, 0.7876, 0.2752])
me_cone_001.update()

# ---- objects
ob_cone = bpy.data.objects.new('Cone', me_cone_001)

# ---- transforms, parenting, visibility, modifiers, constraints
ob_cone.location = (-0.07238, -0.0003399, 0.048)
ob_cone.rotation_euler = (-0.0, -3.136, -0.0)
ob_cone.scale = (1.075, 1.026, 1.313)

# ---- collection membership
col_collection.objects.link(ob_cone)

# ---- scene / render settings (as saved in the file)
scene.frame_start = 1; scene.frame_end = 250; scene.frame_set(1)
scene.render.engine = 'BLENDER_EEVEE_NEXT'
scene.cycles.sampling_pattern = 'TABULATED_SOBOL'
scene.view_settings.view_transform = 'Filmic'
bpy.context.view_layer.update()

# ---- added for rendering (the .blend has no active camera and no usable light): camera, sun
cam_auto = bpy.data.cameras.new('AutoCamera')
cam_auto.lens = 50.0
cam_auto.sensor_width = 36.0
cam_auto.clip_end = 1000.0
ob_auto_camera = bpy.data.objects.new('AutoCamera', cam_auto)
scene.collection.objects.link(ob_auto_camera)
ob_auto_camera.location = (0.112837, -0.222113, 0.145275)
ob_auto_camera.rotation_euler = (1.09748, -7.21219e-08, 0.694738)
scene.camera = ob_auto_camera
light_auto_sun = bpy.data.lights.new('AutoSun', 'SUN')
light_auto_sun.energy = 3.0
light_auto_sun.angle = 0.0523599
ob_auto_sun = bpy.data.objects.new('AutoSun', light_auto_sun)
scene.collection.objects.link(ob_auto_sun)
ob_auto_sun.rotation_euler = (0.872665, 0.174533, 0.523599)
bpy.context.view_layer.update()
